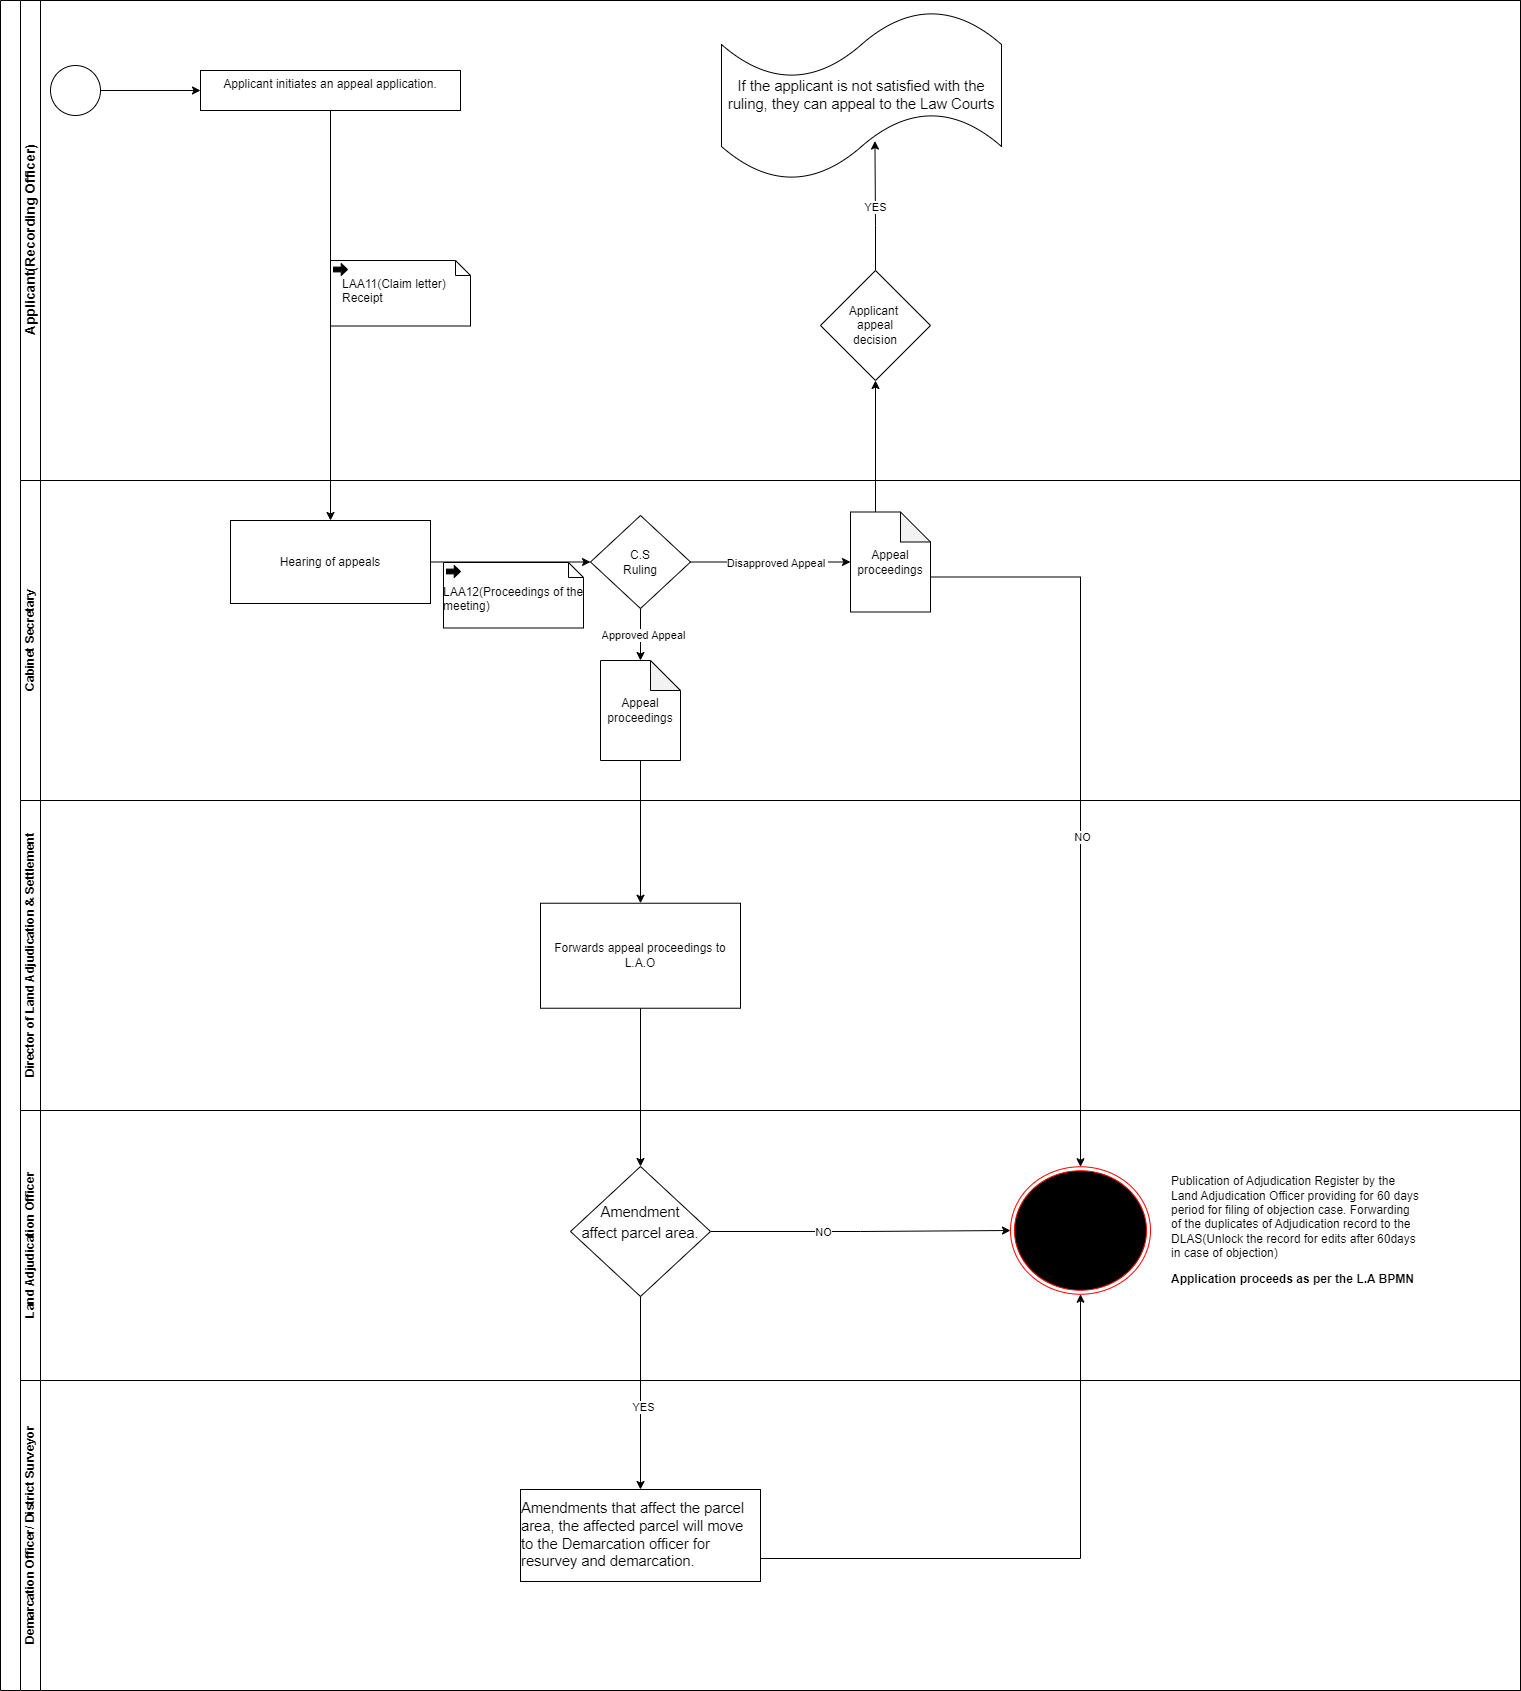

The diagram above was exported from draw.io. Its source (the exported page's mxGraphModel, read from the mxfile embedded in the PNG):
<mxGraphModel dx="2071" dy="652" grid="1" gridSize="10" guides="1" tooltips="1" connect="1" arrows="1" fold="1" page="1" pageScale="1" pageWidth="850" pageHeight="1100" math="0" shadow="0">
  <root>
    <mxCell id="0" />
    <mxCell id="1" parent="0" />
    <mxCell id="PWkDMcdENuoziB6zupQ7-1" value="" style="swimlane;html=1;childLayout=stackLayout;resizeParent=1;resizeParentMax=0;horizontal=0;startSize=20;horizontalStack=0;whiteSpace=wrap;" parent="1" vertex="1">
      <mxGeometry x="-110" y="50" width="1520" height="1690" as="geometry" />
    </mxCell>
    <mxCell id="PWkDMcdENuoziB6zupQ7-2" value="&lt;font style=&quot;font-size: 14px;&quot;&gt;Applicant(Recording Officer)&lt;/font&gt;" style="swimlane;html=1;startSize=20;horizontal=0;" parent="PWkDMcdENuoziB6zupQ7-1" vertex="1">
      <mxGeometry x="20" width="1500" height="480" as="geometry" />
    </mxCell>
    <mxCell id="mHXj7lTh05-mmO-GrigQ-4" style="edgeStyle=orthogonalEdgeStyle;rounded=0;orthogonalLoop=1;jettySize=auto;html=1;exitX=1;exitY=0.5;exitDx=0;exitDy=0;exitPerimeter=0;entryX=0;entryY=0.5;entryDx=0;entryDy=0;" parent="PWkDMcdENuoziB6zupQ7-2" source="PWkDMcdENuoziB6zupQ7-4" target="PWkDMcdENuoziB6zupQ7-8" edge="1">
      <mxGeometry relative="1" as="geometry" />
    </mxCell>
    <mxCell id="PWkDMcdENuoziB6zupQ7-4" value="" style="points=[[0.145,0.145,0],[0.5,0,0],[0.855,0.145,0],[1,0.5,0],[0.855,0.855,0],[0.5,1,0],[0.145,0.855,0],[0,0.5,0]];shape=mxgraph.bpmn.event;html=1;verticalLabelPosition=bottom;labelBackgroundColor=#ffffff;verticalAlign=top;align=center;perimeter=ellipsePerimeter;outlineConnect=0;aspect=fixed;outline=standard;symbol=general;" parent="PWkDMcdENuoziB6zupQ7-2" vertex="1">
      <mxGeometry x="30" y="65" width="50" height="50" as="geometry" />
    </mxCell>
    <mxCell id="PWkDMcdENuoziB6zupQ7-8" value="&lt;div style=&quot;&quot;&gt;&lt;span style=&quot;background-color: initial;&quot;&gt;Applicant initiates an appeal application.&lt;/span&gt;&lt;/div&gt;" style="whiteSpace=wrap;html=1;verticalAlign=top;align=center;" parent="PWkDMcdENuoziB6zupQ7-2" vertex="1">
      <mxGeometry x="180" y="70" width="260" height="40" as="geometry" />
    </mxCell>
    <mxCell id="mHXj7lTh05-mmO-GrigQ-41" value="&lt;span id=&quot;docs-internal-guid-db0c2f5f-7fff-f415-b782-565040d1eb2e&quot;&gt;&lt;span style=&quot;font-size: 11pt; font-family: Arial, sans-serif; background-color: transparent; font-variant-numeric: normal; font-variant-east-asian: normal; font-variant-alternates: normal; font-variant-position: normal; vertical-align: baseline; white-space-collapse: preserve;&quot;&gt;If the applicant is not satisfied with the ruling, they can appeal to the Law Courts&lt;/span&gt;&lt;/span&gt;" style="shape=tape;whiteSpace=wrap;html=1;" parent="PWkDMcdENuoziB6zupQ7-2" vertex="1">
      <mxGeometry x="701" y="10" width="280" height="170" as="geometry" />
    </mxCell>
    <mxCell id="mHXj7lTh05-mmO-GrigQ-47" value="Applicant&amp;nbsp;&lt;div&gt;appeal&lt;div&gt;decision&lt;/div&gt;&lt;/div&gt;" style="rhombus;whiteSpace=wrap;html=1;" parent="PWkDMcdENuoziB6zupQ7-2" vertex="1">
      <mxGeometry x="800" y="270" width="110" height="110" as="geometry" />
    </mxCell>
    <mxCell id="mHXj7lTh05-mmO-GrigQ-55" style="edgeStyle=orthogonalEdgeStyle;rounded=0;orthogonalLoop=1;jettySize=auto;html=1;exitX=0.5;exitY=0;exitDx=0;exitDy=0;entryX=0.548;entryY=0.768;entryDx=0;entryDy=0;entryPerimeter=0;" parent="PWkDMcdENuoziB6zupQ7-2" source="mHXj7lTh05-mmO-GrigQ-47" target="mHXj7lTh05-mmO-GrigQ-41" edge="1">
      <mxGeometry relative="1" as="geometry" />
    </mxCell>
    <mxCell id="mHXj7lTh05-mmO-GrigQ-56" value="YES" style="edgeLabel;html=1;align=center;verticalAlign=middle;resizable=0;points=[];" parent="mHXj7lTh05-mmO-GrigQ-55" vertex="1" connectable="0">
      <mxGeometry x="-0.0133" relative="1" as="geometry">
        <mxPoint as="offset" />
      </mxGeometry>
    </mxCell>
    <mxCell id="7-H4UVPlZAM7UJhsb8xp-1" value="" style="shape=mxgraph.bpmn.data;labelPosition=center;verticalLabelPosition=bottom;align=center;verticalAlign=top;size=15;html=1;bpmnTransferType=output;" parent="PWkDMcdENuoziB6zupQ7-2" vertex="1">
      <mxGeometry x="310" y="260" width="140" height="65.5" as="geometry" />
    </mxCell>
    <mxCell id="7-H4UVPlZAM7UJhsb8xp-2" value="LAA11(Claim letter) &#10;Receipt" style="text;whiteSpace=wrap;html=1;" parent="PWkDMcdENuoziB6zupQ7-2" vertex="1">
      <mxGeometry x="320" y="270" width="140" height="50" as="geometry" />
    </mxCell>
    <mxCell id="PWkDMcdENuoziB6zupQ7-18" value="Cabinet Secretary" style="swimlane;html=1;startSize=20;horizontal=0;" parent="PWkDMcdENuoziB6zupQ7-1" vertex="1">
      <mxGeometry x="20" y="480" width="1500" height="320" as="geometry">
        <mxRectangle x="20" y="480" width="1500" height="30" as="alternateBounds" />
      </mxGeometry>
    </mxCell>
    <mxCell id="mHXj7lTh05-mmO-GrigQ-11" style="edgeStyle=orthogonalEdgeStyle;rounded=0;orthogonalLoop=1;jettySize=auto;html=1;exitX=1;exitY=0.5;exitDx=0;exitDy=0;entryX=0;entryY=0.5;entryDx=0;entryDy=0;" parent="PWkDMcdENuoziB6zupQ7-18" source="PWkDMcdENuoziB6zupQ7-28" target="mHXj7lTh05-mmO-GrigQ-8" edge="1">
      <mxGeometry relative="1" as="geometry" />
    </mxCell>
    <mxCell id="PWkDMcdENuoziB6zupQ7-28" value="Hearing of appeals" style="whiteSpace=wrap;html=1;" parent="PWkDMcdENuoziB6zupQ7-18" vertex="1">
      <mxGeometry x="210" y="40" width="200" height="83" as="geometry" />
    </mxCell>
    <mxCell id="mHXj7lTh05-mmO-GrigQ-8" value="&lt;div&gt;C.S&lt;/div&gt;&lt;div&gt;Ruling&lt;/div&gt;" style="rhombus;whiteSpace=wrap;html=1;" parent="PWkDMcdENuoziB6zupQ7-18" vertex="1">
      <mxGeometry x="570" y="35" width="100" height="93" as="geometry" />
    </mxCell>
    <mxCell id="mHXj7lTh05-mmO-GrigQ-24" value="Appeal proceedings" style="shape=note;whiteSpace=wrap;html=1;backgroundOutline=1;darkOpacity=0.05;" parent="PWkDMcdENuoziB6zupQ7-18" vertex="1">
      <mxGeometry x="830" y="31.5" width="80" height="100" as="geometry" />
    </mxCell>
    <mxCell id="mHXj7lTh05-mmO-GrigQ-27" style="edgeStyle=orthogonalEdgeStyle;rounded=0;orthogonalLoop=1;jettySize=auto;html=1;exitX=1;exitY=0.5;exitDx=0;exitDy=0;entryX=0;entryY=0.5;entryDx=0;entryDy=0;entryPerimeter=0;" parent="PWkDMcdENuoziB6zupQ7-18" source="mHXj7lTh05-mmO-GrigQ-8" target="mHXj7lTh05-mmO-GrigQ-24" edge="1">
      <mxGeometry relative="1" as="geometry" />
    </mxCell>
    <mxCell id="mHXj7lTh05-mmO-GrigQ-30" value="Disapproved Appeal&amp;nbsp;" style="edgeLabel;html=1;align=center;verticalAlign=middle;resizable=0;points=[];" parent="mHXj7lTh05-mmO-GrigQ-27" vertex="1" connectable="0">
      <mxGeometry x="0.0736" y="-1" relative="1" as="geometry">
        <mxPoint as="offset" />
      </mxGeometry>
    </mxCell>
    <mxCell id="mHXj7lTh05-mmO-GrigQ-29" value="Appeal proceedings" style="shape=note;whiteSpace=wrap;html=1;backgroundOutline=1;darkOpacity=0.05;" parent="PWkDMcdENuoziB6zupQ7-18" vertex="1">
      <mxGeometry x="580" y="180" width="80" height="100" as="geometry" />
    </mxCell>
    <mxCell id="mHXj7lTh05-mmO-GrigQ-31" style="edgeStyle=orthogonalEdgeStyle;rounded=0;orthogonalLoop=1;jettySize=auto;html=1;exitX=0.5;exitY=1;exitDx=0;exitDy=0;entryX=0.5;entryY=0;entryDx=0;entryDy=0;entryPerimeter=0;" parent="PWkDMcdENuoziB6zupQ7-18" source="mHXj7lTh05-mmO-GrigQ-8" target="mHXj7lTh05-mmO-GrigQ-29" edge="1">
      <mxGeometry relative="1" as="geometry" />
    </mxCell>
    <mxCell id="mHXj7lTh05-mmO-GrigQ-33" value="Approved Appeal" style="edgeLabel;html=1;align=center;verticalAlign=middle;resizable=0;points=[];" parent="mHXj7lTh05-mmO-GrigQ-31" vertex="1" connectable="0">
      <mxGeometry x="0.0054" y="2" relative="1" as="geometry">
        <mxPoint as="offset" />
      </mxGeometry>
    </mxCell>
    <mxCell id="7-H4UVPlZAM7UJhsb8xp-3" value="" style="shape=mxgraph.bpmn.data;labelPosition=center;verticalLabelPosition=bottom;align=center;verticalAlign=top;size=15;html=1;bpmnTransferType=output;" parent="PWkDMcdENuoziB6zupQ7-18" vertex="1">
      <mxGeometry x="423" y="82" width="140" height="65.5" as="geometry" />
    </mxCell>
    <mxCell id="7-H4UVPlZAM7UJhsb8xp-4" value="LAA12(Proceedings of the &#10; meeting)" style="text;whiteSpace=wrap;html=1;" parent="PWkDMcdENuoziB6zupQ7-18" vertex="1">
      <mxGeometry x="421" y="97.5" width="170" height="50" as="geometry" />
    </mxCell>
    <mxCell id="PWkDMcdENuoziB6zupQ7-33" value="Director of Land Adjudication &amp;amp; Settlement" style="swimlane;html=1;startSize=20;horizontal=0;" parent="PWkDMcdENuoziB6zupQ7-1" vertex="1">
      <mxGeometry x="20" y="800" width="1500" height="310" as="geometry" />
    </mxCell>
    <mxCell id="1MYefPohnk6m7lbYmpwC-7" value="Forwards appeal proceedings to L.A.O" style="rounded=0;whiteSpace=wrap;html=1;" parent="PWkDMcdENuoziB6zupQ7-33" vertex="1">
      <mxGeometry x="520" y="102.74" width="200" height="105" as="geometry" />
    </mxCell>
    <mxCell id="PWkDMcdENuoziB6zupQ7-43" value="Land Adjudication Officer" style="swimlane;html=1;startSize=20;horizontal=0;" parent="PWkDMcdENuoziB6zupQ7-1" vertex="1">
      <mxGeometry x="20" y="1110" width="1500" height="270" as="geometry" />
    </mxCell>
    <mxCell id="PWkDMcdENuoziB6zupQ7-44" value="" style="edgeStyle=orthogonalEdgeStyle;rounded=0;orthogonalLoop=1;jettySize=auto;html=1;exitX=0.5;exitY=1;exitDx=0;exitDy=0;" parent="PWkDMcdENuoziB6zupQ7-43" edge="1">
      <mxGeometry relative="1" as="geometry">
        <mxPoint x="1880" y="166" as="targetPoint" />
      </mxGeometry>
    </mxCell>
    <mxCell id="PWkDMcdENuoziB6zupQ7-45" value="Rejects" style="edgeLabel;html=1;align=center;verticalAlign=middle;resizable=0;points=[];" parent="PWkDMcdENuoziB6zupQ7-44" vertex="1" connectable="0">
      <mxGeometry x="-0.2857" y="-3" relative="1" as="geometry">
        <mxPoint as="offset" />
      </mxGeometry>
    </mxCell>
    <mxCell id="1MYefPohnk6m7lbYmpwC-16" style="edgeStyle=orthogonalEdgeStyle;rounded=0;orthogonalLoop=1;jettySize=auto;html=1;exitX=1;exitY=0.5;exitDx=0;exitDy=0;entryX=0;entryY=0.5;entryDx=0;entryDy=0;" parent="PWkDMcdENuoziB6zupQ7-43" source="mHXj7lTh05-mmO-GrigQ-57" edge="1">
      <mxGeometry relative="1" as="geometry">
        <mxPoint x="990" y="120" as="targetPoint" />
      </mxGeometry>
    </mxCell>
    <mxCell id="1MYefPohnk6m7lbYmpwC-18" value="NO" style="edgeLabel;html=1;align=center;verticalAlign=middle;resizable=0;points=[];" parent="1MYefPohnk6m7lbYmpwC-16" vertex="1" connectable="0">
      <mxGeometry x="-0.2556" relative="1" as="geometry">
        <mxPoint as="offset" />
      </mxGeometry>
    </mxCell>
    <mxCell id="mHXj7lTh05-mmO-GrigQ-57" value="&lt;p style=&quot;line-height: 1.38; margin-top: 0pt; margin-bottom: 0pt;&quot; dir=&quot;ltr&quot;&gt;&lt;span style=&quot;font-size: 11pt; font-family: Arial, sans-serif; background-color: transparent; font-variant-numeric: normal; font-variant-east-asian: normal; font-variant-alternates: normal; font-variant-position: normal; vertical-align: baseline; white-space-collapse: preserve;&quot;&gt;Amendment&lt;/span&gt;&lt;/p&gt;&lt;p style=&quot;line-height: 1.38; margin-top: 0pt; margin-bottom: 0pt;&quot; dir=&quot;ltr&quot;&gt;&lt;span style=&quot;font-size: 11pt; font-family: Arial, sans-serif; background-color: transparent; font-variant-numeric: normal; font-variant-east-asian: normal; font-variant-alternates: normal; font-variant-position: normal; vertical-align: baseline; white-space-collapse: preserve;&quot;&gt;affect parcel area.&lt;/span&gt;&lt;/p&gt;&lt;div&gt;&lt;span style=&quot;font-size: 11pt; font-family: Arial, sans-serif; background-color: transparent; font-variant-numeric: normal; font-variant-east-asian: normal; font-variant-alternates: normal; font-variant-position: normal; vertical-align: baseline; white-space-collapse: preserve;&quot;&gt;&lt;br&gt;&lt;/span&gt;&lt;/div&gt;" style="rhombus;whiteSpace=wrap;html=1;" parent="PWkDMcdENuoziB6zupQ7-43" vertex="1">
      <mxGeometry x="550" y="56" width="140" height="130" as="geometry" />
    </mxCell>
    <mxCell id="1MYefPohnk6m7lbYmpwC-15" value="&lt;p style=&quot;text-align: left;&quot; class=&quot;MsoNormal&quot;&gt;&lt;span lang=&quot;EN-GB&quot;&gt;Publication of Adjudication Register by the Land Adjudication Officer providing for 60 days period for filing of objection case. Forwarding of the duplicates of Adjudication record to the DLAS(Unlock the record for edits after 60days in case of objection)&lt;/span&gt;&lt;/p&gt;&lt;p style=&quot;text-align: left;&quot; class=&quot;MsoNormal&quot;&gt;&lt;span lang=&quot;EN-GB&quot;&gt;&lt;b&gt;Application proceeds as per the L.A BPMN&lt;/b&gt;&lt;/span&gt;&lt;/p&gt;" style="whiteSpace=wrap;html=1;strokeColor=none;" parent="PWkDMcdENuoziB6zupQ7-43" vertex="1">
      <mxGeometry x="1150" y="50" width="250" height="140" as="geometry" />
    </mxCell>
    <mxCell id="DSz3RtW_6K7A_zEYpLmD-1" value="" style="ellipse;html=1;shape=endState;fillColor=#000000;strokeColor=#ff0000;" parent="PWkDMcdENuoziB6zupQ7-43" vertex="1">
      <mxGeometry x="990" y="56.25" width="140" height="127.5" as="geometry" />
    </mxCell>
    <mxCell id="mHXj7lTh05-mmO-GrigQ-7" style="edgeStyle=orthogonalEdgeStyle;rounded=0;orthogonalLoop=1;jettySize=auto;html=1;exitX=0.5;exitY=1;exitDx=0;exitDy=0;" parent="PWkDMcdENuoziB6zupQ7-1" source="PWkDMcdENuoziB6zupQ7-8" target="PWkDMcdENuoziB6zupQ7-28" edge="1">
      <mxGeometry relative="1" as="geometry" />
    </mxCell>
    <mxCell id="mHXj7lTh05-mmO-GrigQ-51" style="edgeStyle=orthogonalEdgeStyle;rounded=0;orthogonalLoop=1;jettySize=auto;html=1;exitX=0;exitY=0;exitDx=25;exitDy=0;exitPerimeter=0;entryX=0.5;entryY=1;entryDx=0;entryDy=0;" parent="PWkDMcdENuoziB6zupQ7-1" source="mHXj7lTh05-mmO-GrigQ-24" target="mHXj7lTh05-mmO-GrigQ-47" edge="1">
      <mxGeometry relative="1" as="geometry" />
    </mxCell>
    <mxCell id="1MYefPohnk6m7lbYmpwC-1" value="Demarcation Officer/ District Surveyor" style="swimlane;html=1;startSize=20;horizontal=0;" parent="PWkDMcdENuoziB6zupQ7-1" vertex="1">
      <mxGeometry x="20" y="1380" width="1500" height="310" as="geometry" />
    </mxCell>
    <mxCell id="1MYefPohnk6m7lbYmpwC-6" value="&lt;div style=&quot;text-align: left;&quot;&gt;&lt;span id=&quot;docs-internal-guid-d6d3c011-7fff-b26b-1240-02130e1e9896&quot;&gt;&lt;span style=&quot;font-size: 11pt; font-family: Arial, sans-serif; background-color: transparent; font-variant-numeric: normal; font-variant-east-asian: normal; font-variant-alternates: normal; font-variant-position: normal; vertical-align: baseline; white-space-collapse: preserve;&quot;&gt;Amendments that affect the parcel area, the affected parcel will move to the Demarcation officer for resurvey and demarcation.&lt;/span&gt;&lt;/span&gt;&lt;br&gt;&lt;/div&gt;" style="whiteSpace=wrap;html=1;" parent="1MYefPohnk6m7lbYmpwC-1" vertex="1">
      <mxGeometry x="500" y="109" width="240" height="92" as="geometry" />
    </mxCell>
    <mxCell id="1MYefPohnk6m7lbYmpwC-9" style="edgeStyle=orthogonalEdgeStyle;rounded=0;orthogonalLoop=1;jettySize=auto;html=1;exitX=0.5;exitY=1;exitDx=0;exitDy=0;exitPerimeter=0;entryX=0.5;entryY=0;entryDx=0;entryDy=0;" parent="PWkDMcdENuoziB6zupQ7-1" source="mHXj7lTh05-mmO-GrigQ-29" target="1MYefPohnk6m7lbYmpwC-7" edge="1">
      <mxGeometry relative="1" as="geometry" />
    </mxCell>
    <mxCell id="1MYefPohnk6m7lbYmpwC-10" style="edgeStyle=orthogonalEdgeStyle;rounded=0;orthogonalLoop=1;jettySize=auto;html=1;exitX=0.5;exitY=1;exitDx=0;exitDy=0;entryX=0.5;entryY=0;entryDx=0;entryDy=0;" parent="PWkDMcdENuoziB6zupQ7-1" source="1MYefPohnk6m7lbYmpwC-7" target="mHXj7lTh05-mmO-GrigQ-57" edge="1">
      <mxGeometry relative="1" as="geometry" />
    </mxCell>
    <mxCell id="1MYefPohnk6m7lbYmpwC-11" style="edgeStyle=orthogonalEdgeStyle;rounded=0;orthogonalLoop=1;jettySize=auto;html=1;exitX=0.5;exitY=1;exitDx=0;exitDy=0;entryX=0.5;entryY=0;entryDx=0;entryDy=0;" parent="PWkDMcdENuoziB6zupQ7-1" source="mHXj7lTh05-mmO-GrigQ-57" target="1MYefPohnk6m7lbYmpwC-6" edge="1">
      <mxGeometry relative="1" as="geometry" />
    </mxCell>
    <mxCell id="1MYefPohnk6m7lbYmpwC-12" value="YES" style="edgeLabel;html=1;align=center;verticalAlign=middle;resizable=0;points=[];" parent="1MYefPohnk6m7lbYmpwC-11" vertex="1" connectable="0">
      <mxGeometry x="0.1377" y="2" relative="1" as="geometry">
        <mxPoint as="offset" />
      </mxGeometry>
    </mxCell>
    <mxCell id="DSz3RtW_6K7A_zEYpLmD-2" style="edgeStyle=orthogonalEdgeStyle;rounded=0;orthogonalLoop=1;jettySize=auto;html=1;exitX=1;exitY=0.75;exitDx=0;exitDy=0;entryX=0.5;entryY=1;entryDx=0;entryDy=0;" parent="PWkDMcdENuoziB6zupQ7-1" source="1MYefPohnk6m7lbYmpwC-6" target="DSz3RtW_6K7A_zEYpLmD-1" edge="1">
      <mxGeometry relative="1" as="geometry" />
    </mxCell>
    <mxCell id="DSz3RtW_6K7A_zEYpLmD-3" style="edgeStyle=orthogonalEdgeStyle;rounded=0;orthogonalLoop=1;jettySize=auto;html=1;exitX=0;exitY=0;exitDx=80;exitDy=65;exitPerimeter=0;entryX=0.5;entryY=0;entryDx=0;entryDy=0;" parent="PWkDMcdENuoziB6zupQ7-1" source="mHXj7lTh05-mmO-GrigQ-24" target="DSz3RtW_6K7A_zEYpLmD-1" edge="1">
      <mxGeometry relative="1" as="geometry" />
    </mxCell>
    <mxCell id="DSz3RtW_6K7A_zEYpLmD-4" value="NO" style="edgeLabel;html=1;align=center;verticalAlign=middle;resizable=0;points=[];" parent="DSz3RtW_6K7A_zEYpLmD-3" vertex="1" connectable="0">
      <mxGeometry x="0.1089" y="1" relative="1" as="geometry">
        <mxPoint as="offset" />
      </mxGeometry>
    </mxCell>
  </root>
</mxGraphModel>